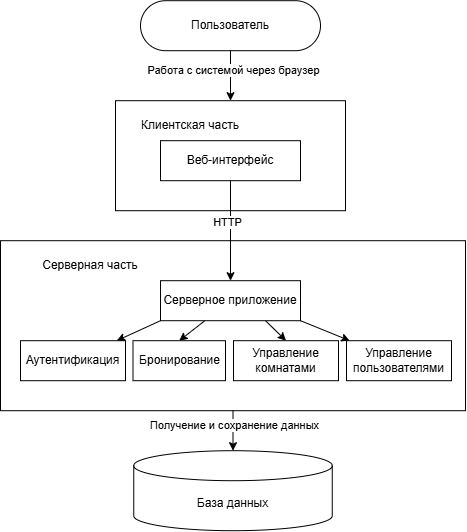

The diagram above was exported from draw.io. Its source (the exported page's mxGraphModel, read from the mxfile embedded in the PNG):
<mxGraphModel dx="858" dy="473" grid="1" gridSize="10" guides="1" tooltips="1" connect="1" arrows="1" fold="1" page="1" pageScale="1" pageWidth="827" pageHeight="1169" math="0" shadow="0">
  <root>
    <mxCell id="0" />
    <mxCell id="1" parent="0" />
    <mxCell id="8wpnt7bn-wb2end8DnBi-44" parent="1" style="rounded=1;whiteSpace=wrap;html=1;arcSize=50;" value="Пользователь" vertex="1">
      <mxGeometry height="50" width="180" x="560" y="150" as="geometry" />
    </mxCell>
    <mxCell id="8wpnt7bn-wb2end8DnBi-45" parent="1" style="rounded=0;whiteSpace=wrap;html=1;" value="" vertex="1">
      <mxGeometry height="110" width="230" x="535" y="250" as="geometry" />
    </mxCell>
    <mxCell id="8wpnt7bn-wb2end8DnBi-46" parent="1" style="rounded=0;whiteSpace=wrap;html=1;" value="Веб-интерфейс" vertex="1">
      <mxGeometry height="40" width="140" x="580" y="290" as="geometry" />
    </mxCell>
    <mxCell id="8wpnt7bn-wb2end8DnBi-47" parent="1" style="text;html=1;whiteSpace=wrap;strokeColor=none;fillColor=none;align=center;verticalAlign=middle;rounded=0;" value="Клиентская часть" vertex="1">
      <mxGeometry height="30" width="140" x="540" y="260" as="geometry" />
    </mxCell>
    <mxCell id="8wpnt7bn-wb2end8DnBi-48" edge="1" parent="1" source="8wpnt7bn-wb2end8DnBi-44" style="edgeStyle=orthogonalEdgeStyle;rounded=0;orthogonalLoop=1;jettySize=auto;html=1;entryX=0.5;entryY=0;entryDx=0;entryDy=0;" target="8wpnt7bn-wb2end8DnBi-45">
      <mxGeometry relative="1" as="geometry" />
    </mxCell>
    <mxCell id="8wpnt7bn-wb2end8DnBi-57" connectable="0" parent="8wpnt7bn-wb2end8DnBi-48" style="edgeLabel;html=1;align=center;verticalAlign=middle;resizable=0;points=[];" value="Работа с системой через браузер" vertex="1">
      <mxGeometry relative="1" x="-0.2248" y="3" as="geometry">
        <mxPoint as="offset" />
      </mxGeometry>
    </mxCell>
    <mxCell id="8wpnt7bn-wb2end8DnBi-49" parent="1" style="rounded=0;whiteSpace=wrap;html=1;" value="" vertex="1">
      <mxGeometry height="170" width="465" x="420" y="390" as="geometry" />
    </mxCell>
    <mxCell id="8wpnt7bn-wb2end8DnBi-50" parent="1" style="text;html=1;whiteSpace=wrap;strokeColor=none;fillColor=none;align=center;verticalAlign=middle;rounded=0;" value="Серверная часть" vertex="1">
      <mxGeometry height="30" width="140" x="440" y="400" as="geometry" />
    </mxCell>
    <mxCell id="8wpnt7bn-wb2end8DnBi-58" edge="1" parent="1" source="8wpnt7bn-wb2end8DnBi-51" style="rounded=0;orthogonalLoop=1;jettySize=auto;html=1;entryX=0.5;entryY=0;entryDx=0;entryDy=0;" target="8wpnt7bn-wb2end8DnBi-53">
      <mxGeometry relative="1" as="geometry" />
    </mxCell>
    <mxCell id="8wpnt7bn-wb2end8DnBi-59" edge="1" parent="1" source="8wpnt7bn-wb2end8DnBi-51" style="rounded=0;orthogonalLoop=1;jettySize=auto;html=1;exitX=0;exitY=1;exitDx=0;exitDy=0;" target="8wpnt7bn-wb2end8DnBi-52">
      <mxGeometry relative="1" as="geometry" />
    </mxCell>
    <mxCell id="8wpnt7bn-wb2end8DnBi-61" edge="1" parent="1" source="8wpnt7bn-wb2end8DnBi-51" style="rounded=0;orthogonalLoop=1;jettySize=auto;html=1;exitX=0.75;exitY=1;exitDx=0;exitDy=0;entryX=0.5;entryY=0;entryDx=0;entryDy=0;" target="8wpnt7bn-wb2end8DnBi-54">
      <mxGeometry relative="1" as="geometry" />
    </mxCell>
    <mxCell id="8wpnt7bn-wb2end8DnBi-62" edge="1" parent="1" source="8wpnt7bn-wb2end8DnBi-51" style="rounded=0;orthogonalLoop=1;jettySize=auto;html=1;exitX=1;exitY=1;exitDx=0;exitDy=0;" target="8wpnt7bn-wb2end8DnBi-55">
      <mxGeometry relative="1" as="geometry" />
    </mxCell>
    <mxCell id="8wpnt7bn-wb2end8DnBi-51" parent="1" style="rounded=0;whiteSpace=wrap;html=1;" value="Серверное приложение" vertex="1">
      <mxGeometry height="40" width="140" x="580" y="430" as="geometry" />
    </mxCell>
    <mxCell id="8wpnt7bn-wb2end8DnBi-52" parent="1" style="rounded=0;whiteSpace=wrap;html=1;" value="Аутентификация" vertex="1">
      <mxGeometry height="40" width="105" x="440" y="490" as="geometry" />
    </mxCell>
    <mxCell id="8wpnt7bn-wb2end8DnBi-53" parent="1" style="rounded=0;whiteSpace=wrap;html=1;" value="Бронирование" vertex="1">
      <mxGeometry height="40" width="92.5" x="552.5" y="490" as="geometry" />
    </mxCell>
    <mxCell id="8wpnt7bn-wb2end8DnBi-54" parent="1" style="rounded=0;whiteSpace=wrap;html=1;" value="Управление комнатами" vertex="1">
      <mxGeometry height="40" width="105" x="653" y="490" as="geometry" />
    </mxCell>
    <mxCell id="8wpnt7bn-wb2end8DnBi-55" parent="1" style="rounded=0;whiteSpace=wrap;html=1;" value="Управление пользователями" vertex="1">
      <mxGeometry height="40" width="105" x="766" y="490" as="geometry" />
    </mxCell>
    <mxCell id="8wpnt7bn-wb2end8DnBi-63" edge="1" parent="1" source="8wpnt7bn-wb2end8DnBi-46" style="rounded=0;orthogonalLoop=1;jettySize=auto;html=1;exitX=0.5;exitY=1;exitDx=0;exitDy=0;" target="8wpnt7bn-wb2end8DnBi-51">
      <mxGeometry relative="1" as="geometry" />
    </mxCell>
    <mxCell id="8wpnt7bn-wb2end8DnBi-65" connectable="0" parent="8wpnt7bn-wb2end8DnBi-63" style="edgeLabel;html=1;align=center;verticalAlign=middle;resizable=0;points=[];" value="HTTP" vertex="1">
      <mxGeometry relative="1" x="-0.1616" y="-3" as="geometry">
        <mxPoint as="offset" />
      </mxGeometry>
    </mxCell>
    <mxCell id="8wpnt7bn-wb2end8DnBi-67" parent="1" style="shape=cylinder3;whiteSpace=wrap;html=1;boundedLbl=1;backgroundOutline=1;size=15;" value="База данных" vertex="1">
      <mxGeometry height="80" width="198.5" x="553.25" y="600" as="geometry" />
    </mxCell>
    <mxCell id="8wpnt7bn-wb2end8DnBi-68" edge="1" parent="1" source="8wpnt7bn-wb2end8DnBi-49" style="rounded=0;orthogonalLoop=1;jettySize=auto;html=1;exitX=0.5;exitY=1;exitDx=0;exitDy=0;entryX=0.5;entryY=0;entryDx=0;entryDy=0;entryPerimeter=0;" target="8wpnt7bn-wb2end8DnBi-67">
      <mxGeometry relative="1" as="geometry" />
    </mxCell>
    <mxCell id="8wpnt7bn-wb2end8DnBi-69" connectable="0" parent="8wpnt7bn-wb2end8DnBi-68" style="edgeLabel;html=1;align=center;verticalAlign=middle;resizable=0;points=[];" value="Получение и сохранение данных" vertex="1">
      <mxGeometry relative="1" x="-0.2935" y="1" as="geometry">
        <mxPoint as="offset" />
      </mxGeometry>
    </mxCell>
  </root>
</mxGraphModel>